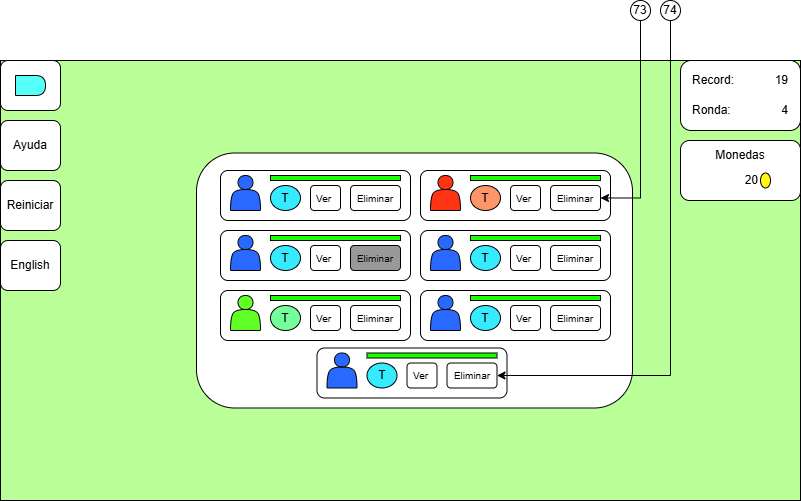

The diagram above was exported from draw.io. Its source (the exported page's mxGraphModel, read from the mxfile embedded in the PNG):
<mxGraphModel dx="1674" dy="746" grid="1" gridSize="10" guides="1" tooltips="1" connect="1" arrows="1" fold="1" page="1" pageScale="1" pageWidth="827" pageHeight="1169" math="0" shadow="0">
  <root>
    <mxCell id="0" />
    <mxCell id="1" parent="0" />
    <mxCell id="rfggaYt-gDyCaKy-Px8r-1" value="" style="group" connectable="0" vertex="1" parent="1">
      <mxGeometry y="120" width="800" height="440" as="geometry" />
    </mxCell>
    <mxCell id="rfggaYt-gDyCaKy-Px8r-2" value="" style="group" connectable="0" vertex="1" parent="rfggaYt-gDyCaKy-Px8r-1">
      <mxGeometry width="800" height="440" as="geometry" />
    </mxCell>
    <mxCell id="rfggaYt-gDyCaKy-Px8r-3" value="" style="group" connectable="0" vertex="1" parent="rfggaYt-gDyCaKy-Px8r-2">
      <mxGeometry width="800" height="440" as="geometry" />
    </mxCell>
    <mxCell id="rfggaYt-gDyCaKy-Px8r-4" value="" style="rounded=0;whiteSpace=wrap;html=1;fillColor=#BBFF99;container=0;" vertex="1" parent="rfggaYt-gDyCaKy-Px8r-3">
      <mxGeometry width="800" height="440" as="geometry" />
    </mxCell>
    <mxCell id="rfggaYt-gDyCaKy-Px8r-5" value="" style="rounded=1;whiteSpace=wrap;html=1;container=0;" vertex="1" parent="rfggaYt-gDyCaKy-Px8r-3">
      <mxGeometry x="196" y="92.5" width="436" height="255" as="geometry" />
    </mxCell>
    <mxCell id="rfggaYt-gDyCaKy-Px8r-6" value="" style="rounded=1;whiteSpace=wrap;html=1;" vertex="1" parent="rfggaYt-gDyCaKy-Px8r-3">
      <mxGeometry width="60" height="50" as="geometry" />
    </mxCell>
    <mxCell id="rfggaYt-gDyCaKy-Px8r-7" value="" style="group" connectable="0" vertex="1" parent="rfggaYt-gDyCaKy-Px8r-3">
      <mxGeometry x="220" y="110" width="190" height="60" as="geometry" />
    </mxCell>
    <mxCell id="rfggaYt-gDyCaKy-Px8r-8" value="" style="group" connectable="0" vertex="1" parent="rfggaYt-gDyCaKy-Px8r-7">
      <mxGeometry width="190" height="50" as="geometry" />
    </mxCell>
    <mxCell id="rfggaYt-gDyCaKy-Px8r-9" value="" style="rounded=1;whiteSpace=wrap;html=1;" vertex="1" parent="rfggaYt-gDyCaKy-Px8r-8">
      <mxGeometry width="190" height="50" as="geometry" />
    </mxCell>
    <mxCell id="rfggaYt-gDyCaKy-Px8r-10" value="" style="shape=actor;whiteSpace=wrap;html=1;fillColor=#2969FF;" vertex="1" parent="rfggaYt-gDyCaKy-Px8r-8">
      <mxGeometry x="10" y="5" width="30" height="35" as="geometry" />
    </mxCell>
    <mxCell id="rfggaYt-gDyCaKy-Px8r-11" value="" style="rounded=0;whiteSpace=wrap;html=1;fillColor=#1CFF03;container=0;" vertex="1" parent="rfggaYt-gDyCaKy-Px8r-8">
      <mxGeometry x="50" y="5" width="130" height="5" as="geometry" />
    </mxCell>
    <mxCell id="rfggaYt-gDyCaKy-Px8r-12" value="T" style="ellipse;whiteSpace=wrap;html=1;fillColor=#36EBFF;container=0;" vertex="1" parent="rfggaYt-gDyCaKy-Px8r-8">
      <mxGeometry x="50" y="15" width="30" height="25" as="geometry" />
    </mxCell>
    <mxCell id="rfggaYt-gDyCaKy-Px8r-13" value="&lt;font style=&quot;font-size: 10px;&quot;&gt;Ver&amp;nbsp;&lt;/font&gt;" style="rounded=1;whiteSpace=wrap;html=1;align=center;" vertex="1" parent="rfggaYt-gDyCaKy-Px8r-8">
      <mxGeometry x="90" y="15" width="30" height="25" as="geometry" />
    </mxCell>
    <mxCell id="rfggaYt-gDyCaKy-Px8r-14" value="&lt;font style=&quot;font-size: 10px;&quot;&gt;Eliminar&lt;/font&gt;" style="rounded=1;whiteSpace=wrap;html=1;" vertex="1" parent="rfggaYt-gDyCaKy-Px8r-8">
      <mxGeometry x="130" y="15" width="50" height="25" as="geometry" />
    </mxCell>
    <mxCell id="rfggaYt-gDyCaKy-Px8r-15" value="" style="group" connectable="0" vertex="1" parent="rfggaYt-gDyCaKy-Px8r-3">
      <mxGeometry x="420" y="110" width="190" height="50" as="geometry" />
    </mxCell>
    <mxCell id="rfggaYt-gDyCaKy-Px8r-16" value="" style="rounded=1;whiteSpace=wrap;html=1;" vertex="1" parent="rfggaYt-gDyCaKy-Px8r-15">
      <mxGeometry width="190" height="50" as="geometry" />
    </mxCell>
    <mxCell id="rfggaYt-gDyCaKy-Px8r-17" value="" style="shape=actor;whiteSpace=wrap;html=1;fillColor=#FF3414;" vertex="1" parent="rfggaYt-gDyCaKy-Px8r-15">
      <mxGeometry x="10" y="5" width="30" height="35" as="geometry" />
    </mxCell>
    <mxCell id="rfggaYt-gDyCaKy-Px8r-18" value="" style="rounded=0;whiteSpace=wrap;html=1;fillColor=#1CFF03;container=0;" vertex="1" parent="rfggaYt-gDyCaKy-Px8r-15">
      <mxGeometry x="50" y="5" width="130" height="5" as="geometry" />
    </mxCell>
    <mxCell id="rfggaYt-gDyCaKy-Px8r-19" value="T" style="ellipse;whiteSpace=wrap;html=1;fillColor=#FF9669;container=0;" vertex="1" parent="rfggaYt-gDyCaKy-Px8r-15">
      <mxGeometry x="50" y="15" width="30" height="25" as="geometry" />
    </mxCell>
    <mxCell id="rfggaYt-gDyCaKy-Px8r-20" value="&lt;font style=&quot;font-size: 10px;&quot;&gt;Ver&amp;nbsp;&lt;/font&gt;" style="rounded=1;whiteSpace=wrap;html=1;align=center;" vertex="1" parent="rfggaYt-gDyCaKy-Px8r-15">
      <mxGeometry x="90" y="15" width="30" height="25" as="geometry" />
    </mxCell>
    <mxCell id="rfggaYt-gDyCaKy-Px8r-21" value="&lt;span style=&quot;font-size: 10px;&quot;&gt;Eliminar&lt;/span&gt;" style="rounded=1;whiteSpace=wrap;html=1;" vertex="1" parent="rfggaYt-gDyCaKy-Px8r-15">
      <mxGeometry x="130" y="15" width="50" height="25" as="geometry" />
    </mxCell>
    <mxCell id="rfggaYt-gDyCaKy-Px8r-22" value="" style="group" connectable="0" vertex="1" parent="rfggaYt-gDyCaKy-Px8r-3">
      <mxGeometry x="220" y="170" width="190" height="50" as="geometry" />
    </mxCell>
    <mxCell id="rfggaYt-gDyCaKy-Px8r-23" value="" style="rounded=1;whiteSpace=wrap;html=1;" vertex="1" parent="rfggaYt-gDyCaKy-Px8r-22">
      <mxGeometry width="190" height="50" as="geometry" />
    </mxCell>
    <mxCell id="rfggaYt-gDyCaKy-Px8r-24" value="" style="shape=actor;whiteSpace=wrap;html=1;fillColor=#2969FF;" vertex="1" parent="rfggaYt-gDyCaKy-Px8r-22">
      <mxGeometry x="10" y="5" width="30" height="35" as="geometry" />
    </mxCell>
    <mxCell id="rfggaYt-gDyCaKy-Px8r-25" value="" style="rounded=0;whiteSpace=wrap;html=1;fillColor=#1CFF03;container=0;" vertex="1" parent="rfggaYt-gDyCaKy-Px8r-22">
      <mxGeometry x="50" y="5" width="130" height="5" as="geometry" />
    </mxCell>
    <mxCell id="rfggaYt-gDyCaKy-Px8r-26" value="T" style="ellipse;whiteSpace=wrap;html=1;fillColor=#36EBFF;container=0;" vertex="1" parent="rfggaYt-gDyCaKy-Px8r-22">
      <mxGeometry x="50" y="15" width="30" height="25" as="geometry" />
    </mxCell>
    <mxCell id="rfggaYt-gDyCaKy-Px8r-27" value="&lt;font style=&quot;font-size: 10px;&quot;&gt;Ver&amp;nbsp;&lt;/font&gt;" style="rounded=1;whiteSpace=wrap;html=1;align=center;" vertex="1" parent="rfggaYt-gDyCaKy-Px8r-22">
      <mxGeometry x="90" y="15" width="30" height="25" as="geometry" />
    </mxCell>
    <mxCell id="rfggaYt-gDyCaKy-Px8r-28" value="&lt;font style=&quot;font-size: 10px;&quot;&gt;Eliminar&lt;/font&gt;" style="rounded=1;whiteSpace=wrap;html=1;fillColor=#999999;" vertex="1" parent="rfggaYt-gDyCaKy-Px8r-22">
      <mxGeometry x="130" y="15" width="50" height="25" as="geometry" />
    </mxCell>
    <mxCell id="rfggaYt-gDyCaKy-Px8r-29" value="" style="group" connectable="0" vertex="1" parent="rfggaYt-gDyCaKy-Px8r-3">
      <mxGeometry x="220" y="230" width="190" height="50" as="geometry" />
    </mxCell>
    <mxCell id="rfggaYt-gDyCaKy-Px8r-30" value="" style="rounded=1;whiteSpace=wrap;html=1;" vertex="1" parent="rfggaYt-gDyCaKy-Px8r-29">
      <mxGeometry width="190" height="50" as="geometry" />
    </mxCell>
    <mxCell id="rfggaYt-gDyCaKy-Px8r-31" value="" style="shape=actor;whiteSpace=wrap;html=1;fillColor=#60FF26;" vertex="1" parent="rfggaYt-gDyCaKy-Px8r-29">
      <mxGeometry x="10" y="5" width="30" height="35" as="geometry" />
    </mxCell>
    <mxCell id="rfggaYt-gDyCaKy-Px8r-32" value="" style="rounded=0;whiteSpace=wrap;html=1;fillColor=#1CFF03;container=0;" vertex="1" parent="rfggaYt-gDyCaKy-Px8r-29">
      <mxGeometry x="50" y="5" width="130" height="5" as="geometry" />
    </mxCell>
    <mxCell id="rfggaYt-gDyCaKy-Px8r-33" value="T" style="ellipse;whiteSpace=wrap;html=1;fillColor=#75FF9A;container=0;" vertex="1" parent="rfggaYt-gDyCaKy-Px8r-29">
      <mxGeometry x="50" y="15" width="30" height="25" as="geometry" />
    </mxCell>
    <mxCell id="rfggaYt-gDyCaKy-Px8r-34" value="&lt;font style=&quot;font-size: 10px;&quot;&gt;Ver&amp;nbsp;&lt;/font&gt;" style="rounded=1;whiteSpace=wrap;html=1;align=center;" vertex="1" parent="rfggaYt-gDyCaKy-Px8r-29">
      <mxGeometry x="90" y="15" width="30" height="25" as="geometry" />
    </mxCell>
    <mxCell id="rfggaYt-gDyCaKy-Px8r-35" value="&lt;span style=&quot;font-size: 10px;&quot;&gt;Eliminar&lt;/span&gt;" style="rounded=1;whiteSpace=wrap;html=1;" vertex="1" parent="rfggaYt-gDyCaKy-Px8r-29">
      <mxGeometry x="130" y="15" width="50" height="25" as="geometry" />
    </mxCell>
    <mxCell id="rfggaYt-gDyCaKy-Px8r-36" value="" style="group" connectable="0" vertex="1" parent="rfggaYt-gDyCaKy-Px8r-3">
      <mxGeometry x="420" y="170" width="190" height="50" as="geometry" />
    </mxCell>
    <mxCell id="rfggaYt-gDyCaKy-Px8r-37" value="" style="rounded=1;whiteSpace=wrap;html=1;" vertex="1" parent="rfggaYt-gDyCaKy-Px8r-36">
      <mxGeometry width="190" height="50" as="geometry" />
    </mxCell>
    <mxCell id="rfggaYt-gDyCaKy-Px8r-38" value="" style="shape=actor;whiteSpace=wrap;html=1;fillColor=#2969FF;" vertex="1" parent="rfggaYt-gDyCaKy-Px8r-36">
      <mxGeometry x="10" y="5" width="30" height="35" as="geometry" />
    </mxCell>
    <mxCell id="rfggaYt-gDyCaKy-Px8r-39" value="" style="rounded=0;whiteSpace=wrap;html=1;fillColor=#1CFF03;container=0;" vertex="1" parent="rfggaYt-gDyCaKy-Px8r-36">
      <mxGeometry x="50" y="5" width="130" height="5" as="geometry" />
    </mxCell>
    <mxCell id="rfggaYt-gDyCaKy-Px8r-40" value="T" style="ellipse;whiteSpace=wrap;html=1;fillColor=#36EBFF;container=0;" vertex="1" parent="rfggaYt-gDyCaKy-Px8r-36">
      <mxGeometry x="50" y="15" width="30" height="25" as="geometry" />
    </mxCell>
    <mxCell id="rfggaYt-gDyCaKy-Px8r-41" value="&lt;font style=&quot;font-size: 10px;&quot;&gt;Ver&amp;nbsp;&lt;/font&gt;" style="rounded=1;whiteSpace=wrap;html=1;align=center;" vertex="1" parent="rfggaYt-gDyCaKy-Px8r-36">
      <mxGeometry x="90" y="15" width="30" height="25" as="geometry" />
    </mxCell>
    <mxCell id="rfggaYt-gDyCaKy-Px8r-42" value="&lt;span style=&quot;font-size: 10px;&quot;&gt;Eliminar&lt;/span&gt;" style="rounded=1;whiteSpace=wrap;html=1;" vertex="1" parent="rfggaYt-gDyCaKy-Px8r-36">
      <mxGeometry x="130" y="15" width="50" height="25" as="geometry" />
    </mxCell>
    <mxCell id="rfggaYt-gDyCaKy-Px8r-43" value="" style="group" connectable="0" vertex="1" parent="rfggaYt-gDyCaKy-Px8r-3">
      <mxGeometry x="420" y="230" width="190" height="50" as="geometry" />
    </mxCell>
    <mxCell id="rfggaYt-gDyCaKy-Px8r-44" value="" style="rounded=1;whiteSpace=wrap;html=1;" vertex="1" parent="rfggaYt-gDyCaKy-Px8r-43">
      <mxGeometry width="190" height="50" as="geometry" />
    </mxCell>
    <mxCell id="rfggaYt-gDyCaKy-Px8r-45" value="" style="shape=actor;whiteSpace=wrap;html=1;fillColor=#2969FF;" vertex="1" parent="rfggaYt-gDyCaKy-Px8r-43">
      <mxGeometry x="10" y="5" width="30" height="35" as="geometry" />
    </mxCell>
    <mxCell id="rfggaYt-gDyCaKy-Px8r-46" value="" style="rounded=0;whiteSpace=wrap;html=1;fillColor=#1CFF03;container=0;" vertex="1" parent="rfggaYt-gDyCaKy-Px8r-43">
      <mxGeometry x="50" y="5" width="130" height="5" as="geometry" />
    </mxCell>
    <mxCell id="rfggaYt-gDyCaKy-Px8r-47" value="T" style="ellipse;whiteSpace=wrap;html=1;fillColor=#36EBFF;container=0;" vertex="1" parent="rfggaYt-gDyCaKy-Px8r-43">
      <mxGeometry x="50" y="15" width="30" height="25" as="geometry" />
    </mxCell>
    <mxCell id="rfggaYt-gDyCaKy-Px8r-48" value="&lt;font style=&quot;font-size: 10px;&quot;&gt;Ver&amp;nbsp;&lt;/font&gt;" style="rounded=1;whiteSpace=wrap;html=1;align=center;" vertex="1" parent="rfggaYt-gDyCaKy-Px8r-43">
      <mxGeometry x="90" y="15" width="30" height="25" as="geometry" />
    </mxCell>
    <mxCell id="rfggaYt-gDyCaKy-Px8r-49" value="&lt;span style=&quot;font-size: 10px;&quot;&gt;Eliminar&lt;/span&gt;" style="rounded=1;whiteSpace=wrap;html=1;" vertex="1" parent="rfggaYt-gDyCaKy-Px8r-43">
      <mxGeometry x="130" y="15" width="50" height="25" as="geometry" />
    </mxCell>
    <mxCell id="rfggaYt-gDyCaKy-Px8r-50" value="" style="shape=delay;whiteSpace=wrap;html=1;fillColor=#57FFF9;" vertex="1" parent="rfggaYt-gDyCaKy-Px8r-3">
      <mxGeometry x="15" y="15" width="30" height="20" as="geometry" />
    </mxCell>
    <mxCell id="rfggaYt-gDyCaKy-Px8r-51" value="Ayuda" style="rounded=1;whiteSpace=wrap;html=1;" vertex="1" parent="rfggaYt-gDyCaKy-Px8r-3">
      <mxGeometry y="60" width="60" height="50" as="geometry" />
    </mxCell>
    <mxCell id="rfggaYt-gDyCaKy-Px8r-52" value="English" style="rounded=1;whiteSpace=wrap;html=1;" vertex="1" parent="rfggaYt-gDyCaKy-Px8r-3">
      <mxGeometry y="180" width="60" height="50" as="geometry" />
    </mxCell>
    <mxCell id="rfggaYt-gDyCaKy-Px8r-53" value="" style="group" connectable="0" vertex="1" parent="rfggaYt-gDyCaKy-Px8r-3">
      <mxGeometry x="316.5" y="287.5" width="190" height="60" as="geometry" />
    </mxCell>
    <mxCell id="rfggaYt-gDyCaKy-Px8r-54" value="" style="group" connectable="0" vertex="1" parent="rfggaYt-gDyCaKy-Px8r-53">
      <mxGeometry width="190" height="50" as="geometry" />
    </mxCell>
    <mxCell id="rfggaYt-gDyCaKy-Px8r-55" value="" style="rounded=1;whiteSpace=wrap;html=1;" vertex="1" parent="rfggaYt-gDyCaKy-Px8r-54">
      <mxGeometry width="190" height="50" as="geometry" />
    </mxCell>
    <mxCell id="rfggaYt-gDyCaKy-Px8r-56" value="" style="shape=actor;whiteSpace=wrap;html=1;fillColor=#2969FF;" vertex="1" parent="rfggaYt-gDyCaKy-Px8r-54">
      <mxGeometry x="10" y="5" width="30" height="35" as="geometry" />
    </mxCell>
    <mxCell id="rfggaYt-gDyCaKy-Px8r-57" value="" style="rounded=0;whiteSpace=wrap;html=1;fillColor=#1CFF03;container=0;" vertex="1" parent="rfggaYt-gDyCaKy-Px8r-54">
      <mxGeometry x="50" y="5" width="130" height="5" as="geometry" />
    </mxCell>
    <mxCell id="rfggaYt-gDyCaKy-Px8r-58" value="T" style="ellipse;whiteSpace=wrap;html=1;fillColor=#36EBFF;container=0;" vertex="1" parent="rfggaYt-gDyCaKy-Px8r-54">
      <mxGeometry x="50" y="15" width="30" height="25" as="geometry" />
    </mxCell>
    <mxCell id="rfggaYt-gDyCaKy-Px8r-59" value="&lt;font style=&quot;font-size: 10px;&quot;&gt;Ver&amp;nbsp;&lt;/font&gt;" style="rounded=1;whiteSpace=wrap;html=1;align=center;" vertex="1" parent="rfggaYt-gDyCaKy-Px8r-54">
      <mxGeometry x="90" y="15" width="30" height="25" as="geometry" />
    </mxCell>
    <mxCell id="rfggaYt-gDyCaKy-Px8r-60" value="&lt;span style=&quot;font-size: 10px;&quot;&gt;Eliminar&lt;/span&gt;" style="rounded=1;whiteSpace=wrap;html=1;" vertex="1" parent="rfggaYt-gDyCaKy-Px8r-54">
      <mxGeometry x="130" y="15" width="50" height="25" as="geometry" />
    </mxCell>
    <mxCell id="rfggaYt-gDyCaKy-Px8r-61" value="" style="group" connectable="0" vertex="1" parent="rfggaYt-gDyCaKy-Px8r-2">
      <mxGeometry x="680" width="120" height="70" as="geometry" />
    </mxCell>
    <mxCell id="rfggaYt-gDyCaKy-Px8r-62" value="" style="rounded=1;whiteSpace=wrap;html=1;" vertex="1" parent="rfggaYt-gDyCaKy-Px8r-61">
      <mxGeometry width="120" height="70" as="geometry" />
    </mxCell>
    <mxCell id="rfggaYt-gDyCaKy-Px8r-63" value="Record:" style="text;html=1;align=left;verticalAlign=middle;whiteSpace=wrap;rounded=0;" vertex="1" parent="rfggaYt-gDyCaKy-Px8r-61">
      <mxGeometry x="10" y="5" width="60" height="30" as="geometry" />
    </mxCell>
    <mxCell id="rfggaYt-gDyCaKy-Px8r-64" value="19" style="text;html=1;align=right;verticalAlign=middle;whiteSpace=wrap;rounded=0;" vertex="1" parent="rfggaYt-gDyCaKy-Px8r-61">
      <mxGeometry x="80" y="5" width="30" height="30" as="geometry" />
    </mxCell>
    <mxCell id="rfggaYt-gDyCaKy-Px8r-65" value="Ronda:" style="text;html=1;align=left;verticalAlign=middle;whiteSpace=wrap;rounded=0;" vertex="1" parent="rfggaYt-gDyCaKy-Px8r-61">
      <mxGeometry x="10" y="35" width="60" height="30" as="geometry" />
    </mxCell>
    <mxCell id="rfggaYt-gDyCaKy-Px8r-66" value="4" style="text;html=1;align=right;verticalAlign=middle;whiteSpace=wrap;rounded=0;" vertex="1" parent="rfggaYt-gDyCaKy-Px8r-61">
      <mxGeometry x="80" y="35" width="30" height="30" as="geometry" />
    </mxCell>
    <mxCell id="rfggaYt-gDyCaKy-Px8r-67" value="Reiniciar" style="rounded=1;whiteSpace=wrap;html=1;" vertex="1" parent="rfggaYt-gDyCaKy-Px8r-2">
      <mxGeometry y="120" width="60" height="50" as="geometry" />
    </mxCell>
    <mxCell id="rfggaYt-gDyCaKy-Px8r-68" value="" style="group" connectable="0" vertex="1" parent="rfggaYt-gDyCaKy-Px8r-1">
      <mxGeometry x="680" y="80" width="120" height="60" as="geometry" />
    </mxCell>
    <mxCell id="rfggaYt-gDyCaKy-Px8r-69" value="" style="rounded=1;whiteSpace=wrap;html=1;" vertex="1" parent="rfggaYt-gDyCaKy-Px8r-68">
      <mxGeometry width="120" height="60" as="geometry" />
    </mxCell>
    <mxCell id="rfggaYt-gDyCaKy-Px8r-70" value="Monedas" style="text;html=1;align=center;verticalAlign=middle;whiteSpace=wrap;rounded=0;" vertex="1" parent="rfggaYt-gDyCaKy-Px8r-68">
      <mxGeometry x="30" width="60" height="30" as="geometry" />
    </mxCell>
    <mxCell id="rfggaYt-gDyCaKy-Px8r-71" value="20" style="text;html=1;align=right;verticalAlign=middle;whiteSpace=wrap;rounded=0;" vertex="1" parent="rfggaYt-gDyCaKy-Px8r-68">
      <mxGeometry x="30" y="30" width="50" height="20" as="geometry" />
    </mxCell>
    <mxCell id="rfggaYt-gDyCaKy-Px8r-72" value="" style="ellipse;whiteSpace=wrap;html=1;fillColor=#FFF714;" vertex="1" parent="rfggaYt-gDyCaKy-Px8r-68">
      <mxGeometry x="80" y="32.5" width="10" height="15" as="geometry" />
    </mxCell>
    <mxCell id="QTznP1DqneW2bcOPF55Y-2" style="edgeStyle=orthogonalEdgeStyle;rounded=0;orthogonalLoop=1;jettySize=auto;html=1;entryX=1;entryY=0.5;entryDx=0;entryDy=0;" edge="1" parent="1" source="QTznP1DqneW2bcOPF55Y-1" target="rfggaYt-gDyCaKy-Px8r-21">
      <mxGeometry relative="1" as="geometry">
        <Array as="points">
          <mxPoint x="640" y="258" />
        </Array>
      </mxGeometry>
    </mxCell>
    <mxCell id="QTznP1DqneW2bcOPF55Y-1" value="73" style="ellipse;whiteSpace=wrap;html=1;aspect=fixed;" vertex="1" parent="1">
      <mxGeometry x="630" y="60" width="20" height="20" as="geometry" />
    </mxCell>
    <mxCell id="-htRV0zfTBg2Ekbi3wp2-2" style="edgeStyle=orthogonalEdgeStyle;rounded=0;orthogonalLoop=1;jettySize=auto;html=1;entryX=1;entryY=0.5;entryDx=0;entryDy=0;" edge="1" parent="1" source="-htRV0zfTBg2Ekbi3wp2-1" target="rfggaYt-gDyCaKy-Px8r-60">
      <mxGeometry relative="1" as="geometry">
        <Array as="points">
          <mxPoint x="670" y="435" />
        </Array>
      </mxGeometry>
    </mxCell>
    <mxCell id="-htRV0zfTBg2Ekbi3wp2-1" value="74" style="ellipse;whiteSpace=wrap;html=1;aspect=fixed;" vertex="1" parent="1">
      <mxGeometry x="660" y="60" width="20" height="20" as="geometry" />
    </mxCell>
  </root>
</mxGraphModel>